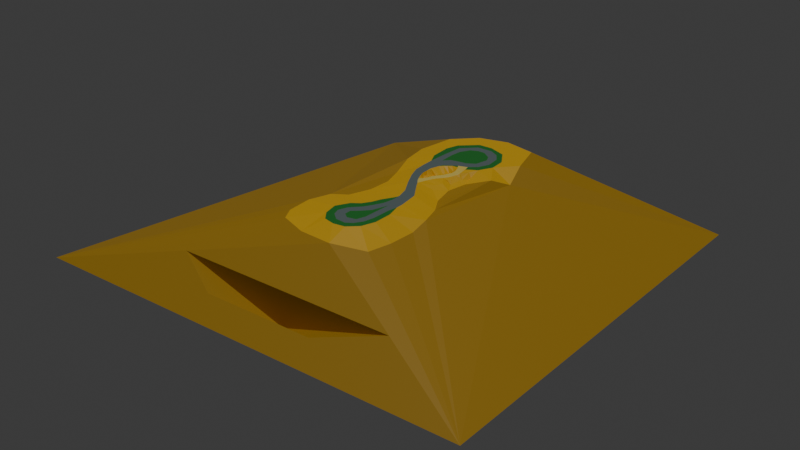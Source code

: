 # Source: track.blend  (saved by Blender 4.5.91; exported with 4.5.12 LTS)
import bpy
from mathutils import Matrix  # noqa: F401  (used for matrix-valued properties, if any)

bpy.ops.wm.read_factory_settings(use_empty=True)
scene = bpy.context.scene
scene.name = 'Scene'

# ---- collections
col_collection = bpy.data.collections.new('Collection'); scene.collection.children.link(col_collection)

# ---- images (referenced by path relative to the original .blend; pixels are not part of the script)
import os
ASSET_DIR = os.environ.get("B2B_ASSET_DIR", "")  # directory of the original .blend (textures are referenced by path, not embedded)
HERE = os.path.dirname(os.path.abspath(__file__))  # packed textures are extracted next to this script under _unpacked/

def load_image(name, relpath, width, height, colorspace="sRGB"):
    """Load a texture the original file referenced (path relative to the .blend, or extracted next to this script)."""
    p = next((c for c in (os.path.join(HERE, relpath), os.path.join(ASSET_DIR, relpath)) if relpath and os.path.exists(c)), "")
    if p:
        img = bpy.data.images.load(p, check_existing=True)
        img.name = name
    else:  # same state as the original file: an image datablock whose file is absent (Cycles renders it pink)
        img = bpy.data.images.new(name, width, height)
        img.source = "FILE"
        img.filepath = "//" + (relpath or name)
    img.colorspace_settings.name = colorspace
    return img
img_diffuse = load_image('diffuse', 'diffuse.png', 1024, 1024, 'sRGB')
img_normal = load_image('normal', 'normal.png', 1024, 1024, 'sRGB')

# ---- materials (node trees are filled in below, after node groups)
mat_surface_grass = bpy.data.materials.new('surface_grass')
mat_surface_grass.use_backface_culling_lightprobe_volume = False
mat_surface_road = bpy.data.materials.new('surface_road')
mat_surface_road.use_backface_culling_lightprobe_volume = False
mat_surface_sand = bpy.data.materials.new('surface_sand')
mat_surface_sand.use_backface_culling_lightprobe_volume = False
mat_surface_ob = bpy.data.materials.new('surface_ob')
mat_surface_ob.use_backface_culling_lightprobe_volume = False
mat_surface_sand_drive = bpy.data.materials.new('surface_sand_drive')
mat_surface_sand_drive.use_backface_culling_lightprobe_volume = False

# ---- material node trees
mat_surface_grass.use_nodes = True; mat_surface_grass.node_tree.nodes.clear()
_N = mat_surface_grass.node_tree.nodes; _L = mat_surface_grass.node_tree.links
n0 = _N.new('ShaderNodeBsdfPrincipled'); n0.name = 'Principled BSDF'; n0.location = (10, 300)
n0.inputs[0].default_value = (0.02218, 0.2501, 0.0356, 1.0)
n0.inputs[3].default_value = 1.45
n1 = _N.new('ShaderNodeOutputMaterial'); n1.name = 'Material Output'; n1.location = (300, 300)
n2 = _N.new('ShaderNodeTexImage'); n2.name = 'Image Texture'; n2.location = (405, 132)
n2.image = img_diffuse
n3 = _N.new('ShaderNodeTexImage'); n3.name = 'Image Texture.001'; n3.location = (686, 340)
n3.image = img_normal
_L.new(n0.outputs[0], n1.inputs[0])
n1.is_active_output = True
mat_surface_road.use_nodes = True; mat_surface_road.node_tree.nodes.clear()
_N = mat_surface_road.node_tree.nodes; _L = mat_surface_road.node_tree.links
n0 = _N.new('ShaderNodeBsdfPrincipled'); n0.name = 'Principled BSDF'; n0.location = (10, 300)
n0.inputs[0].default_value = (0.1621, 0.2159, 0.2158, 1.0)
n0.inputs[3].default_value = 1.45
n1 = _N.new('ShaderNodeOutputMaterial'); n1.name = 'Material Output'; n1.location = (300, 300)
n2 = _N.new('ShaderNodeTexImage'); n2.name = 'Image Texture'; n2.location = (385, 90)
n2.image = img_diffuse
n3 = _N.new('ShaderNodeTexImage'); n3.name = 'Image Texture.001'; n3.location = (725, 433)
n3.image = img_normal
_L.new(n0.outputs[0], n1.inputs[0])
n1.is_active_output = True
mat_surface_sand.use_nodes = True; mat_surface_sand.node_tree.nodes.clear()
_N = mat_surface_sand.node_tree.nodes; _L = mat_surface_sand.node_tree.links
n0 = _N.new('ShaderNodeBsdfPrincipled'); n0.name = 'Principled BSDF'; n0.location = (10, 300)
n0.inputs[0].default_value = (1.001, 0.576, 0.01577, 1.0)
n0.inputs[3].default_value = 1.45
n1 = _N.new('ShaderNodeOutputMaterial'); n1.name = 'Material Output'; n1.location = (300, 300)
n2 = _N.new('ShaderNodeTexImage'); n2.name = 'Image Texture'; n2.location = (439, 129)
n2.image = img_diffuse
n3 = _N.new('ShaderNodeTexImage'); n3.name = 'Image Texture.001'; n3.location = (787, 440)
n3.image = img_normal
_L.new(n0.outputs[0], n1.inputs[0])
n1.is_active_output = True
mat_surface_ob.use_nodes = True; mat_surface_ob.node_tree.nodes.clear()
_N = mat_surface_ob.node_tree.nodes; _L = mat_surface_ob.node_tree.links
n0 = _N.new('ShaderNodeBsdfPrincipled'); n0.name = 'Principled BSDF'; n0.location = (10, 300)
n0.inputs[0].default_value = (0.5647, 0.3185, 0.01096, 1.0)
n0.inputs[3].default_value = 1.45
n1 = _N.new('ShaderNodeOutputMaterial'); n1.name = 'Material Output'; n1.location = (300, 300)
n2 = _N.new('ShaderNodeTexImage'); n2.name = 'Image Texture'; n2.location = (436, 136)
n2.image = img_diffuse
n3 = _N.new('ShaderNodeTexImage'); n3.name = 'Image Texture.001'; n3.location = (721, 423)
n3.image = img_normal
_L.new(n0.outputs[0], n1.inputs[0])
n1.is_active_output = True
mat_surface_sand_drive.use_nodes = True; mat_surface_sand_drive.node_tree.nodes.clear()
_N = mat_surface_sand_drive.node_tree.nodes; _L = mat_surface_sand_drive.node_tree.links
n0 = _N.new('ShaderNodeBsdfPrincipled'); n0.name = 'Principled BSDF'; n0.location = (10, 300)
n0.inputs[0].default_value = (1.0, 0.7758, 0.1589, 1.0)
n0.inputs[3].default_value = 1.45
n1 = _N.new('ShaderNodeOutputMaterial'); n1.name = 'Material Output'; n1.location = (300, 300)
n2 = _N.new('ShaderNodeTexImage'); n2.name = 'Image Texture'; n2.location = (408, 105)
n2.image = img_diffuse
n3 = _N.new('ShaderNodeTexImage'); n3.name = 'Image Texture.001'; n3.location = (733, 416)
n3.image = img_normal
_L.new(n0.outputs[0], n1.inputs[0])
n1.is_active_output = True

# ---- world
world_world = bpy.data.worlds.new('World'); scene.world = world_world
world_world.use_nodes = True; world_world.node_tree.nodes.clear()
_N = world_world.node_tree.nodes; _L = world_world.node_tree.links
n0 = _N.new('ShaderNodeOutputWorld'); n0.name = 'World Output'; n0.location = (300, 300)
n1 = _N.new('ShaderNodeBackground'); n1.name = 'Background'; n1.location = (10, 300)
n1.inputs[0].default_value = (0.05088, 0.05088, 0.05088, 1.0)
_L.new(n1.outputs[0], n0.inputs[0])
n0.is_active_output = True
world_world.color = (0.05088, 0.05088, 0.05088)
world_world.use_sun_shadow = False
world_world.sun_shadow_jitter_overblur = 0.0

# ---- lights
light_sun = bpy.data.lights.new('Sun', 'SUN')
light_sun.energy = 1.0
light_area = bpy.data.lights.new('Area', 'AREA')
light_area.size = 77.49
light_area.size_y = 1.0

# ---- meshes
me_plane = bpy.data.meshes.new('Plane')
me_plane.from_pydata([(-50.0, -50.0, -12.71), (44.15, -45.07, -13.64), (-44.11, 44.91, -17.86), (43.46, 43.21, -13.92), (-13.13, -17.33, -0.9748), (-12.36, -12.14, -1.472), (-9.444, -10.13, -1.472), (-7.804, -5.578, -1.472), (-7.479, -0.8277, -1.377), (-8.845, 3.545, -1.377), (-10.5, 9.066, -0.662), (-11.61, 14.97, -0.7848), (-9.246, 21.45, 0.0), (-4.782, 26.01, 0.0), (1.321, 27.83, 0.0), (7.971, 26.64, 0.0), (10.07, 19.54, 0.0), (11.62, 13.87, -1.755), (9.272, 10.7, -0.3442), (5.219, 7.533, -1.283), (4.501, 3.244, -1.281), (5.268, -1.106, -1.629), (7.545, -4.84, -1.417), (8.943, -9.33, -1.346), (9.355, -13.62, -2.013), (9.082, -19.45, -2.013), (7.989, -24.37, -2.013), (1.573, -27.49, -1.181), (-5.672, -27.07, -1.385), (-11.49, -25.31, -1.185), (-12.93, -22.57, -1.095), (-5.221, 10.09, 0.0), (-6.423, 12.56, 0.0), (-6.676, 17.05, 0.0), (-5.854, 19.78, 0.0), (-2.5, 22.94, 0.0), (0.4113, 23.13, 0.0), (4.019, 21.93, 0.0), (6.17, 18.57, 0.0), (6.36, 15.22, 0.0), (4.841, 12.31, 0.0), (2.626, 11.04, -0.03561), (2.903, 8.97, -0.06507), (2.31, 7.309, -0.2773), (0.6645, 4.525, -0.233), (-0.3481, 2.247, -0.1834), (-0.7278, 0.09493, 0.0), (0.2215, -1.424, 0.0), (2.5, -4.841, 0.0), (2.879, -7.246, 0.0), (3.196, -9.334, 0.0), (3.196, -10.73, 0.0), (4.082, -13.89, 0.0), (4.082, -17.81, 0.0), (3.069, -20.73, 0.0), (0.9809, -22.69, 0.0), (-1.487, -23.13, 0.0), (-3.892, -22.62, 0.0), (-5.474, -20.6, 0.0), (-6.17, -17.62, 0.0), (-4.715, -14.9, 0.0), (-3.069, -13.64, 0.0), (-1.993, -11.93, 0.0), (-1.297, -10.03, 0.0), (0.03164, -7.752, 0.0), (0.4113, -6.803, 0.0), (-0.4113, -4.019, 0.0), (-2.31, -0.8543, 0.0), (-3.955, 2.31, 0.0), (-4.904, 4.841, 0.0), (-5.158, 7.436, 0.0), (-5.094, 14.59, 0.0), (-4.715, 18.89, 0.0), (-1.93, 21.67, 0.0), (1.361, 21.8, 0.0), (3.322, 20.79, 0.0), (4.651, 18.95, 0.0), (4.968, 15.92, 0.0), (3.955, 13.64, 0.0), (2.373, 12.25, 0.0), (0.4746, 11.55, 0.0), (-2.12, 9.841, 0.0), (-2.943, 7.119, 0.0), (-2.879, 4.525, 0.0), (-1.844, 1.807, 0.0), (0.4113, -8.828, 0.0), (0.03164, -10.92, 0.0), (-0.8543, -12.69, 0.0), (-1.867, -14.46, 0.0), (-3.829, -16.61, 0.0), (-4.525, -18.51, 0.0), (-3.955, -20.09, 0.0), (-2.247, -21.42, 0.0), (-0.09492, -21.55, 0.0), (1.234, -20.66, 0.0), (2.31, -18.95, 0.0), (2.753, -16.68, 0.0), (2.816, -14.46, 0.0), (2.816, -13.19, 0.0), (-3.576, 11.61, 0.0), (-3.702, 14.9, 0.0), (-3.449, 17.37, 0.0), (-2.31, 19.4, 0.0), (-0.791, 20.16, 0.0), (0.7278, 20.16, 0.0), (2.626, 18.89, 0.0), (3.322, 17.43, 0.0), (2.69, 14.71, 0.0), (1.044, 13.57, 0.0), (-0.5379, 13.32, 0.0), (-2.373, 12.88, 0.0), (1.449, -11.15, 0.0), (0.3426, -14.52, 0.0), (-0.8697, -15.89, 0.0), (-2.504, -17.37, 0.0), (-2.451, -18.79, 0.0), (-1.239, -19.69, 0.0), (0.6061, -19.21, 0.0), (1.239, -17.31, 0.0), (1.291, -14.99, 0.0), (1.449, 9.527, -0.05994), (1.449, 8.407, -0.1798), (0.7115, 6.773, -0.2145), (-0.7115, 4.875, -0.233), (-1.411, 2.455, -0.06818), (-2.384, 8.966, 0.0), (0.8503, 10.95, 0.0), (-0.3862, 10.77, 0.0), (-1.808, 9.677, 0.0), (-0.9751, 3.795, -0.21), (-2.128, 3.974, -0.7046), (-1.635, 4.69, -0.4293), (-2.911, 5.822, 0.0), (-1.683, 6.177, -0.9487), (-2.143, 4.806, -1.145), (-1.134, 4.858, -0.6719), (-2.044, 5.413, -0.9081), (-2.405, 3.101, 0.0), (-2.397, 4.174, -0.3989), (-1.559, 3.325, -0.4463), (-2.095, 3.4, -0.6224), (-2.664, 8.043, 0.0), (1.15, 10.47, -0.01306), (1.173, 7.794, -0.1907), (-9.934e-09, 5.824, -0.2453), (0.2321, 10.86, 0.0), (-1.097, 10.22, 0.0), (-2.096, 9.321, 0.0), (-1.15, 5.507, -0.6887), (-0.9894, 7.158, -0.7515), (-0.3733, 8.357, -0.8351), (-0.004387, 9.174, -1.015), (-0.6616, 8.001, -0.8351), (0.7064, 9.719, -0.5495), (0.7071, 10.42, -0.1172), (-2.385, 6.558, 0.0), (-1.066, 6.403, -0.8587), (4.86, 5.389, -1.282), (3.734, 11.68, 0.0), (2.784, 10.06, -0.0124), (2.547, 7.974, -0.2383), (1.281, 5.569, -0.3386), (0.1582, 3.386, -0.1584), (-0.5379, 1.171, -0.1043), (-0.2531, -0.6645, 0.0), (2.361, 0.9101, -0.8801), (5.03, 9.921, -1.102), (3.892, 10.69, -0.1503), (3.406, 5.277, -1.101), (2.583, 3.884, -0.6075), (2.077, 2.745, -0.6075), (4.081, 8.307, -0.8799), (3.764, 7.421, -0.8799), (-0.06328, 0.4113, -0.1295), (-2.927, -47.53, -13.17), (-24.21, -38.74, -6.945), (22.86, -36.28, -7.408), (-0.6769, -37.51, -14.89), (-13.57, -43.14, -10.06), (9.966, -41.9, -10.29), (0.1691, 7.565, -0.5611), (0.9114, 7.215, -0.212), (1.424, 11.9, 0.0), (-1.329, 0.886, 0.0), (2.5, 11.64, -0.02268), (0.6625, 11.25, 0.0), (2.196, 9.535, -0.06203), (2.038, 10.52, 0.0), (1.738, 11.0, -0.05005), (1.612, 11.6, -0.02009), (1.88, 7.858, -0.1587), (2.196, 8.744, -0.1739), (0.7066, 5.651, -0.1106), (1.444, 6.998, -0.2516), (-0.02353, 4.7, -0.1821), (-0.2871, 3.62, -0.1031), (-1.114, 1.932, -0.0279), (-0.8054, 2.509, -0.1174), (2.745, 8.527, -0.2279), (1.899, 6.613, -0.345), (0.3997, 8.075, -0.5483), (0.6017, 7.526, -0.3266), (-0.191, 3.218, -0.08973), (-0.8695, 1.31, -0.03603), (1.388, 7.52, -0.2083), (-0.5652, 3.977, -0.1335), (0.1661, 5.499, -0.1238), (1.293, 6.131, -0.2289), (1.823, 9.168, -0.0443), (2.332, 8.248, -0.2018), (1.519, 10.61, 0.03021), (2.451, 10.04, 0.05104), (-1.275, 2.208, 0.0), (2.858, 6.293, -0.5799), (3.512, 8.694, -0.5107), (3.354, 8.251, -0.4995), (3.109, 8.555, -0.2684), (2.446, 5.597, -0.5385), (2.275, 6.279, -0.4218)], [], [(1, 25, 26), (26, 54, 55), (13, 14, 2), (35, 36, 14), (37, 74, 75), (85, 86, 111), (92, 91, 57), (103, 104, 74), (108, 105, 101), (115, 114, 90), (119, 112, 113), (121, 120, 153), (212, 84, 196), (127, 80, 81), (1, 3, 17), (18, 19, 157, 20), (1, 17, 23), (17, 18, 22), (30, 4, 0), (29, 30, 0), (17, 22, 23), (18, 20, 21), (22, 18, 21), (29, 0, 28), (0, 174, 178, 175), (28, 0, 175, 27), (1, 23, 24), (26, 27, 176, 1), (1, 24, 25), (5, 4, 59), (4, 30, 59), (5, 59, 60), (30, 29, 58), (29, 28, 58), (58, 28, 57), (28, 27, 56), (27, 26, 55), (56, 27, 55), (26, 25, 54), (25, 24, 53), (24, 23, 52), (23, 22, 50), (50, 22, 49), (22, 21, 48), (6, 5, 60), (7, 6, 63), (63, 6, 62), (25, 53, 54), (22, 48, 49), (21, 20, 165, 47), (48, 21, 47), (11, 10, 32), (10, 9, 70), (32, 10, 31), (33, 12, 11), (70, 31, 10), (32, 33, 11), (69, 70, 9), (69, 9, 68), (9, 8, 68), (68, 8, 67), (8, 7, 67), (65, 66, 64), (66, 67, 7), (64, 66, 7), (19, 18, 40, 166), (18, 17, 39), (40, 18, 39), (40, 158, 167), (218, 199, 161, 217), (44, 162, 169), (40, 167, 166), (216, 198, 160, 215), (20, 157, 168), (45, 163, 173), (20, 170, 165), (61, 62, 6), (63, 64, 7), (60, 61, 6), (23, 50, 51), (52, 23, 51), (58, 59, 30), (24, 52, 53), (56, 57, 28), (5, 6, 7), (7, 8, 5), (8, 9, 5), (9, 10, 5), (0, 4, 5), (5, 10, 2), (10, 11, 2), (2, 0, 5), (16, 17, 3), (15, 16, 3), (2, 11, 12), (15, 3, 14), (3, 2, 14), (2, 12, 13), (13, 12, 34), (12, 33, 34), (15, 14, 37), (14, 13, 35), (37, 14, 36), (17, 16, 39), (16, 15, 37), (38, 39, 16), (37, 38, 16), (13, 34, 35), (39, 38, 77), (38, 37, 76), (37, 36, 74), (36, 35, 73), (74, 36, 73), (35, 34, 73), (34, 33, 72), (73, 34, 72), (33, 32, 71), (32, 31, 71), (41, 158, 40, 79, 184), (40, 39, 78), (78, 79, 40), (33, 71, 72), (77, 78, 39), (76, 77, 38), (75, 76, 37), (47, 164, 46, 67), (46, 183, 84, 67), (48, 47, 66), (66, 47, 67), (50, 49, 85), (49, 48, 65), (111, 51, 50), (113, 112, 88), (112, 111, 87), (88, 112, 87), (89, 114, 88), (114, 113, 88), (111, 50, 85), (49, 65, 85), (82, 141, 125, 70), (125, 81, 31), (80, 182, 79, 108), (79, 78, 107), (79, 107, 108), (78, 77, 107), (77, 76, 106), (77, 106, 107), (81, 80, 110), (108, 109, 80), (109, 110, 80), (99, 100, 71), (81, 110, 99), (125, 31, 70), (81, 99, 31), (99, 71, 31), (70, 69, 82), (69, 68, 83), (68, 67, 84), (68, 84, 137, 83), (83, 132, 82, 69), (66, 65, 48), (86, 87, 111), (52, 51, 98), (52, 98, 97), (54, 53, 95), (53, 52, 96), (96, 52, 97), (56, 55, 93), (55, 54, 94), (58, 57, 91), (57, 56, 92), (60, 59, 89), (59, 58, 90), (89, 59, 90), (61, 60, 88), (53, 96, 95), (62, 61, 87), (60, 89, 88), (64, 63, 85), (63, 62, 86), (85, 63, 86), (85, 65, 64), (87, 86, 62), (88, 87, 61), (54, 95, 94), (55, 94, 93), (91, 90, 58), (56, 93, 92), (72, 71, 101), (71, 100, 101), (74, 73, 103), (73, 72, 102), (103, 73, 102), (76, 75, 105), (75, 74, 104), (105, 106, 76), (104, 105, 75), (72, 101, 102), (106, 105, 108), (105, 104, 103), (106, 108, 107), (103, 102, 105), (102, 101, 105), (101, 100, 109), (100, 99, 110), (109, 108, 101), (100, 110, 109), (98, 51, 111), (111, 119, 98), (119, 118, 96), (98, 119, 97), (96, 97, 119), (94, 95, 117), (95, 96, 118), (117, 95, 118), (92, 93, 116), (93, 94, 117), (116, 93, 117), (90, 91, 115), (91, 92, 115), (115, 92, 116), (114, 89, 90), (114, 115, 116), (116, 117, 114), (117, 118, 113), (119, 111, 112), (117, 113, 114), (118, 119, 113), (156, 149, 82, 155), (201, 181, 143, 200), (125, 152, 147), (83, 138, 130, 131, 134), (125, 141, 152), (136, 134, 131, 135), (127, 146, 153), (120, 142, 154), (211, 159, 41, 187), (41, 184, 188), (210, 188, 126, 142), (79, 182, 189), (209, 198, 42, 191), (208, 186, 120), (207, 199, 43, 193), (206, 144, 123, 194), (205, 129, 124, 195), (204, 143, 181), (122, 181, 201, 180), (202, 162, 44, 195), (81, 125, 147, 128), (127, 145, 126, 185, 80), (81, 128, 146, 127), (131, 129, 123, 135), (131, 130, 129), (130, 139, 124, 129), (133, 136, 135, 123, 148), (82, 132, 136, 133, 155), (132, 83, 134, 136), (138, 140, 139, 130), (83, 137, 140, 138), (137, 84, 124, 140), (154, 145, 127), (154, 142, 145), (142, 126, 145), (153, 151, 121), (153, 146, 151), (146, 128, 151), (152, 149, 122), (152, 141, 149), (141, 82, 149), (147, 150, 128), (147, 152, 150), (152, 122, 180, 150), (150, 151, 128), (150, 200, 143, 151), (143, 121, 151), (148, 156, 155, 133), (123, 144, 156, 148), (144, 122, 149, 156), (153, 154, 127), (153, 120, 154), (165, 173, 47), (165, 170, 173), (170, 45, 173), (173, 164, 47), (173, 163, 164), (163, 46, 164), (168, 172, 43, 213), (168, 157, 172), (157, 19, 172), (171, 172, 19), (171, 215, 160, 172), (160, 43, 172), (166, 171, 19), (166, 167, 171), (167, 42, 214, 171), (169, 170, 20), (169, 162, 170), (162, 45, 170), (168, 169, 20), (168, 217, 161, 169), (161, 44, 169), (167, 159, 42), (167, 158, 159), (158, 41, 159), (175, 177, 176, 27), (175, 178, 177), (174, 1, 176, 179), (177, 179, 176), (177, 178, 179), (178, 174, 179), (197, 202, 195, 124), (45, 162, 202, 197), (180, 201, 200, 150), (196, 203, 163, 45), (84, 183, 203, 196), (183, 46, 163, 203), (193, 204, 181, 122), (43, 190, 204, 193), (190, 121, 143, 204), (194, 205, 195, 44), (123, 129, 205, 194), (140, 124, 139), (192, 206, 194, 44), (122, 144, 206, 192), (192, 207, 193, 122), (44, 161, 207, 192), (161, 199, 207), (121, 191, 208, 120), (191, 42, 186, 208), (190, 209, 191, 121), (43, 160, 209, 190), (160, 198, 209), (189, 185, 126), (189, 182, 185), (182, 80, 185), (120, 187, 210, 142), (187, 41, 188, 210), (188, 189, 126), (188, 184, 189), (184, 79, 189), (186, 211, 187, 120), (42, 159, 211, 186), (197, 212, 196, 45), (124, 212, 197), (124, 84, 212), (214, 216, 215, 171), (42, 216, 214), (42, 198, 216), (213, 218, 217, 168), (43, 199, 218, 213)])
me_plane.polygons.foreach_set('material_index', [3, 2, 3, 2, 0, 1, 0, 1, 0, 1, 0, 2, 4, 0, 3, 3, 3, 3, 3, 3, 3, 3, 3, 3, 3, 3, 3, 3, 3, 2, 2, 2, 2, 2, 2, 2, 2, 2, 2, 2, 2, 2, 2, 2, 2, 2, 2, 2, 2, 2, 2, 2, 2, 2, 2, 2, 2, 2, 2, 2, 2, 2, 2, 2, 2, 2, 2, 2, 2, 2, 2, 2, 2, 2, 2, 2, 2, 2, 2, 2, 2, 2, 2, 2, 3, 3, 3, 3, 3, 3, 3, 3, 3, 3, 3, 3, 3, 3, 2, 2, 2, 2, 2, 2, 2, 2, 2, 2, 0, 0, 0, 0, 0, 0, 0, 0, 0, 0, 0, 0, 0, 0, 0, 0, 0, 1, 1, 1, 1, 1, 1, 1, 1, 1, 1, 1, 1, 1, 1, 1, 1, 1, 1, 1, 1, 1, 1, 1, 1, 1, 1, 1, 1, 1, 1, 1, 1, 1, 1, 1, 1, 1, 0, 0, 0, 0, 0, 0, 0, 0, 0, 0, 0, 0, 0, 0, 0, 0, 0, 0, 0, 0, 0, 0, 0, 0, 0, 0, 1, 1, 1, 1, 1, 1, 1, 1, 1, 1, 0, 0, 0, 0, 0, 0, 0, 0, 0, 1, 1, 1, 1, 1, 1, 1, 1, 1, 1, 1, 1, 1, 1, 1, 0, 0, 0, 0, 0, 0, 2, 2, 2, 2, 2, 2, 2, 2, 4, 4, 4, 4, 4, 4, 4, 4, 4, 4, 2, 4, 0, 0, 0, 2, 2, 2, 2, 2, 2, 2, 2, 2, 2, 2, 2, 2, 2, 2, 2, 2, 2, 2, 2, 2, 2, 2, 2, 2, 2, 2, 2, 2, 2, 2, 2, 2, 2, 2, 2, 2, 2, 2, 2, 2, 2, 2, 2, 2, 2, 2, 2, 2, 2, 2, 2, 2, 3, 3, 3, 3, 3, 3, 4, 4, 2, 4, 4, 4, 4, 4, 4, 4, 4, 2, 4, 4, 4, 4, 4, 4, 4, 4, 4, 4, 4, 4, 4, 4, 4, 4, 4, 4, 4, 4, 4, 4, 4, 2, 2, 2, 2, 2])
_uv = me_plane.uv_layers.new(name='UVMap')
_uv.uv.foreach_set('vector', [1.0, 0.05198, 0.6276, 0.3219, 0.6159, 0.2701, 0.6159, 0.2701, 0.5637, 0.3084, 0.5415, 0.2878, 0.4803, 0.8008, 0.5451, 0.82, 0.06251, 1.0, 0.5045, 0.7685, 0.5355, 0.7705, 0.5451, 0.82, 0.5738, 0.7578, 0.5455, 0.7565, 0.5664, 0.7458, 0.5355, 0.4338, 0.5314, 0.4118, 0.5465, 0.4094, 0.5072, 0.3011, 0.4891, 0.3151, 0.4898, 0.2884, 0.5227, 0.7392, 0.5388, 0.7392, 0.5455, 0.7565, 0.5422, 0.6698, 0.559, 0.7258, 0.4945, 0.7098, 0.5051, 0.3288, 0.5045, 0.3438, 0.483, 0.3318, 0.5448, 0.3688, 0.5347, 0.3738, 0.5219, 0.3594, 0.5465, 0.6154, 0.5465, 0.6237, 0.5386, 0.6292, 0.5175, 0.5501, 0.5106, 0.5445, 0.519, 0.5475, 0.527, 0.6403, 0.5361, 0.6485, 0.5086, 0.6305, 1.0, 0.05198, 0.9927, 0.982, 0.6545, 0.6729, 0.6296, 0.6396, 0.5865, 0.6062, 0.5827, 0.5836, 0.5789, 0.561, 1.0, 0.05198, 0.6545, 0.6729, 0.6261, 0.4285, 0.6545, 0.6729, 0.6296, 0.6396, 0.6112, 0.4758, 0.3938, 0.289, 0.3916, 0.3442, 0.0, 0.0, 0.4091, 0.2601, 0.3938, 0.289, 0.0, 0.0, 0.6545, 0.6729, 0.6112, 0.4758, 0.6261, 0.4285, 0.6296, 0.6396, 0.5789, 0.561, 0.587, 0.5152, 0.6112, 0.4758, 0.6296, 0.6396, 0.587, 0.5152, 0.4091, 0.2601, 0.0, 0.0, 0.4708, 0.2416, 0.0, 0.0, 0.5, 0.02599, 0.387, 0.0723, 0.2739, 0.1186, 0.4708, 0.2416, 0.0, 0.0, 0.2739, 0.1186, 0.5478, 0.2372, 1.0, 0.05198, 0.6261, 0.4285, 0.6305, 0.3833, 0.6159, 0.2701, 0.5478, 0.2372, 0.7739, 0.1446, 1.0, 0.05198, 1.0, 0.05198, 0.6305, 0.3833, 0.6276, 0.3219, 0.3998, 0.3989, 0.3916, 0.3442, 0.4656, 0.3411, 0.3916, 0.3442, 0.3938, 0.289, 0.4656, 0.3411, 0.3998, 0.3989, 0.4656, 0.3411, 0.481, 0.3698, 0.3938, 0.289, 0.4091, 0.2601, 0.4729, 0.3098, 0.4091, 0.2601, 0.4708, 0.2416, 0.4729, 0.3098, 0.4729, 0.3098, 0.4708, 0.2416, 0.4898, 0.2884, 0.4708, 0.2416, 0.5478, 0.2372, 0.5153, 0.2831, 0.5478, 0.2372, 0.6159, 0.2701, 0.5415, 0.2878, 0.5153, 0.2831, 0.5478, 0.2372, 0.5415, 0.2878, 0.6159, 0.2701, 0.6276, 0.3219, 0.5637, 0.3084, 0.6276, 0.3219, 0.6305, 0.3833, 0.5744, 0.3391, 0.6305, 0.3833, 0.6261, 0.4285, 0.5744, 0.3805, 0.6261, 0.4285, 0.6112, 0.4758, 0.565, 0.4285, 0.565, 0.4285, 0.6112, 0.4758, 0.5617, 0.4505, 0.6112, 0.4758, 0.587, 0.5152, 0.5576, 0.4758, 0.4308, 0.42, 0.3998, 0.3989, 0.481, 0.3698, 0.4482, 0.468, 0.4308, 0.42, 0.5173, 0.4211, 0.5173, 0.4211, 0.4308, 0.42, 0.5099, 0.4011, 0.6276, 0.3219, 0.5744, 0.3391, 0.5637, 0.3084, 0.6112, 0.4758, 0.5576, 0.4758, 0.5617, 0.4505, 0.587, 0.5152, 0.5789, 0.561, 0.5562, 0.5364, 0.5334, 0.5118, 0.5576, 0.4758, 0.587, 0.5152, 0.5334, 0.5118, 0.4078, 0.6845, 0.4196, 0.6223, 0.4629, 0.6592, 0.4196, 0.6223, 0.4371, 0.5642, 0.4763, 0.6051, 0.4629, 0.6592, 0.4196, 0.6223, 0.4756, 0.6332, 0.4602, 0.7065, 0.4329, 0.7528, 0.4078, 0.6845, 0.4763, 0.6051, 0.4756, 0.6332, 0.4196, 0.6223, 0.4629, 0.6592, 0.4602, 0.7065, 0.4078, 0.6845, 0.479, 0.5778, 0.4763, 0.6051, 0.4371, 0.5642, 0.479, 0.5778, 0.4371, 0.5642, 0.4891, 0.5511, 0.4371, 0.5642, 0.4517, 0.5181, 0.4891, 0.5511, 0.4891, 0.5511, 0.4517, 0.5181, 0.5066, 0.5178, 0.4517, 0.5181, 0.4482, 0.468, 0.5066, 0.5178, 0.5355, 0.4551, 0.5267, 0.4845, 0.5314, 0.4451, 0.5267, 0.4845, 0.5066, 0.5178, 0.4482, 0.468, 0.5314, 0.4451, 0.5267, 0.4845, 0.4482, 0.468, 0.5865, 0.6062, 0.6296, 0.6396, 0.5825, 0.6565, 0.5845, 0.6313, 0.6296, 0.6396, 0.6545, 0.6729, 0.5986, 0.6872, 0.5825, 0.6565, 0.6296, 0.6396, 0.5986, 0.6872, 0.5825, 0.6565, 0.5708, 0.6498, 0.5724, 0.6395, 0.5553, 0.593, 0.5491, 0.5928, 0.5469, 0.5891, 0.5571, 0.5858, 0.5382, 0.5745, 0.5328, 0.5625, 0.5585, 0.5677, 0.5825, 0.6565, 0.5724, 0.6395, 0.5845, 0.6313, 0.5641, 0.6169, 0.5598, 0.6155, 0.559, 0.6132, 0.5667, 0.6137, 0.5789, 0.561, 0.5827, 0.5836, 0.5673, 0.5824, 0.5274, 0.5505, 0.5254, 0.5391, 0.5304, 0.5311, 0.5789, 0.561, 0.5531, 0.5557, 0.5562, 0.5364, 0.4985, 0.3831, 0.5099, 0.4011, 0.4308, 0.42, 0.5173, 0.4211, 0.5314, 0.4451, 0.4482, 0.468, 0.481, 0.3698, 0.4985, 0.3831, 0.4308, 0.42, 0.6261, 0.4285, 0.565, 0.4285, 0.565, 0.4138, 0.5744, 0.3805, 0.6261, 0.4285, 0.565, 0.4138, 0.4729, 0.3098, 0.4656, 0.3411, 0.3938, 0.289, 0.6305, 0.3833, 0.5744, 0.3805, 0.5744, 0.3391, 0.5153, 0.2831, 0.4898, 0.2884, 0.4708, 0.2416, 0.3998, 0.3989, 0.4308, 0.42, 0.4482, 0.468, 0.4482, 0.468, 0.4517, 0.5181, 0.3998, 0.3989, 0.4517, 0.5181, 0.4371, 0.5642, 0.3998, 0.3989, 0.4371, 0.5642, 0.4196, 0.6223, 0.3998, 0.3989, 0.0, 0.0, 0.3916, 0.3442, 0.3998, 0.3989, 0.3998, 0.3989, 0.4196, 0.6223, 0.06251, 1.0, 0.4196, 0.6223, 0.4078, 0.6845, 0.06251, 1.0, 0.06251, 1.0, 0.0, 0.0, 0.3998, 0.3989, 0.638, 0.7327, 0.6545, 0.6729, 0.9927, 0.982, 0.6158, 0.8075, 0.638, 0.7327, 0.9927, 0.982, 0.06251, 1.0, 0.4078, 0.6845, 0.4329, 0.7528, 0.6158, 0.8075, 0.9927, 0.982, 0.5451, 0.82, 0.9927, 0.982, 0.06251, 1.0, 0.5451, 0.82, 0.06251, 1.0, 0.4329, 0.7528, 0.4803, 0.8008, 0.4803, 0.8008, 0.4329, 0.7528, 0.4689, 0.7352, 0.4329, 0.7528, 0.4602, 0.7065, 0.4689, 0.7352, 0.6158, 0.8075, 0.5451, 0.82, 0.5738, 0.7578, 0.5451, 0.82, 0.4803, 0.8008, 0.5045, 0.7685, 0.5738, 0.7578, 0.5451, 0.82, 0.5355, 0.7705, 0.6545, 0.6729, 0.638, 0.7327, 0.5986, 0.6872, 0.638, 0.7327, 0.6158, 0.8075, 0.5738, 0.7578, 0.5966, 0.7225, 0.5986, 0.6872, 0.638, 0.7327, 0.5738, 0.7578, 0.5966, 0.7225, 0.638, 0.7327, 0.4803, 0.8008, 0.4689, 0.7352, 0.5045, 0.7685, 0.5986, 0.6872, 0.5966, 0.7225, 0.5839, 0.6945, 0.5966, 0.7225, 0.5738, 0.7578, 0.5805, 0.7265, 0.5738, 0.7578, 0.5355, 0.7705, 0.5455, 0.7565, 0.5355, 0.7705, 0.5045, 0.7685, 0.5106, 0.7552, 0.5455, 0.7565, 0.5355, 0.7705, 0.5106, 0.7552, 0.5045, 0.7685, 0.4689, 0.7352, 0.5106, 0.7552, 0.4689, 0.7352, 0.4602, 0.7065, 0.481, 0.7258, 0.5106, 0.7552, 0.4689, 0.7352, 0.481, 0.7258, 0.4602, 0.7065, 0.4629, 0.6592, 0.477, 0.6805, 0.4629, 0.6592, 0.4756, 0.6332, 0.477, 0.6805, 0.559, 0.6432, 0.5708, 0.6498, 0.5825, 0.6565, 0.5563, 0.6558, 0.5576, 0.6495, 0.5825, 0.6565, 0.5986, 0.6872, 0.5731, 0.6705, 0.5731, 0.6705, 0.5563, 0.6558, 0.5825, 0.6565, 0.4602, 0.7065, 0.477, 0.6805, 0.481, 0.7258, 0.5839, 0.6945, 0.5731, 0.6705, 0.5986, 0.6872, 0.5805, 0.7265, 0.5839, 0.6945, 0.5966, 0.7225, 0.5664, 0.7458, 0.5805, 0.7265, 0.5738, 0.7578, 0.5334, 0.5118, 0.5284, 0.5198, 0.5234, 0.5278, 0.5066, 0.5178, 0.5234, 0.5278, 0.517, 0.5361, 0.5106, 0.5445, 0.5066, 0.5178, 0.5576, 0.4758, 0.5334, 0.5118, 0.5267, 0.4845, 0.5267, 0.4845, 0.5334, 0.5118, 0.5066, 0.5178, 0.565, 0.4285, 0.5617, 0.4505, 0.5355, 0.4338, 0.5617, 0.4505, 0.5576, 0.4758, 0.5355, 0.4551, 0.5465, 0.4094, 0.565, 0.4138, 0.565, 0.4285, 0.5219, 0.3594, 0.5347, 0.3738, 0.5113, 0.3744, 0.5347, 0.3738, 0.5465, 0.4094, 0.522, 0.3931, 0.5113, 0.3744, 0.5347, 0.3738, 0.522, 0.3931, 0.4904, 0.3518, 0.5045, 0.3438, 0.5113, 0.3744, 0.5045, 0.3438, 0.5219, 0.3594, 0.5113, 0.3744, 0.5465, 0.4094, 0.565, 0.4285, 0.5355, 0.4338, 0.5617, 0.4505, 0.5355, 0.4551, 0.5355, 0.4338, 0.4998, 0.6018, 0.5028, 0.6115, 0.5058, 0.6213, 0.4763, 0.6051, 0.5058, 0.6213, 0.5086, 0.6305, 0.4756, 0.6332, 0.5361, 0.6485, 0.5462, 0.6522, 0.5563, 0.6558, 0.5422, 0.6698, 0.5563, 0.6558, 0.5731, 0.6705, 0.5597, 0.6818, 0.5563, 0.6558, 0.5597, 0.6818, 0.5422, 0.6698, 0.5731, 0.6705, 0.5839, 0.6945, 0.5597, 0.6818, 0.5839, 0.6945, 0.5805, 0.7265, 0.5664, 0.7105, 0.5839, 0.6945, 0.5664, 0.7105, 0.5597, 0.6818, 0.5086, 0.6305, 0.5361, 0.6485, 0.5059, 0.6625, 0.5422, 0.6698, 0.5254, 0.6672, 0.5361, 0.6485, 0.5254, 0.6672, 0.5059, 0.6625, 0.5361, 0.6485, 0.4931, 0.6492, 0.4918, 0.6838, 0.477, 0.6805, 0.5086, 0.6305, 0.5059, 0.6625, 0.4931, 0.6492, 0.5058, 0.6213, 0.4756, 0.6332, 0.4763, 0.6051, 0.5086, 0.6305, 0.4931, 0.6492, 0.4756, 0.6332, 0.4931, 0.6492, 0.477, 0.6805, 0.4756, 0.6332, 0.4763, 0.6051, 0.479, 0.5778, 0.4998, 0.6018, 0.479, 0.5778, 0.4891, 0.5511, 0.5005, 0.5745, 0.4891, 0.5511, 0.5066, 0.5178, 0.5106, 0.5445, 0.4891, 0.5511, 0.5106, 0.5445, 0.5055, 0.5595, 0.5005, 0.5745, 0.5005, 0.5745, 0.5002, 0.5881, 0.4998, 0.6018, 0.479, 0.5778, 0.5267, 0.4845, 0.5355, 0.4551, 0.5576, 0.4758, 0.5314, 0.4118, 0.522, 0.3931, 0.5465, 0.4094, 0.5744, 0.3805, 0.565, 0.4138, 0.561, 0.3878, 0.5744, 0.3805, 0.561, 0.3878, 0.561, 0.3744, 0.5637, 0.3084, 0.5744, 0.3391, 0.5556, 0.3271, 0.5744, 0.3391, 0.5744, 0.3805, 0.5603, 0.3511, 0.5603, 0.3511, 0.5744, 0.3805, 0.561, 0.3744, 0.5153, 0.2831, 0.5415, 0.2878, 0.5301, 0.2998, 0.5415, 0.2878, 0.5637, 0.3084, 0.5442, 0.3091, 0.4729, 0.3098, 0.4898, 0.2884, 0.4891, 0.3151, 0.4898, 0.2884, 0.5153, 0.2831, 0.5072, 0.3011, 0.481, 0.3698, 0.4656, 0.3411, 0.4904, 0.3518, 0.4656, 0.3411, 0.4729, 0.3098, 0.483, 0.3318, 0.4904, 0.3518, 0.4656, 0.3411, 0.483, 0.3318, 0.4985, 0.3831, 0.481, 0.3698, 0.5113, 0.3744, 0.5744, 0.3391, 0.5603, 0.3511, 0.5556, 0.3271, 0.5099, 0.4011, 0.4985, 0.3831, 0.522, 0.3931, 0.481, 0.3698, 0.4904, 0.3518, 0.5113, 0.3744, 0.5314, 0.4451, 0.5173, 0.4211, 0.5355, 0.4338, 0.5173, 0.4211, 0.5099, 0.4011, 0.5314, 0.4118, 0.5355, 0.4338, 0.5173, 0.4211, 0.5314, 0.4118, 0.5355, 0.4338, 0.5355, 0.4551, 0.5314, 0.4451, 0.522, 0.3931, 0.5314, 0.4118, 0.5099, 0.4011, 0.5113, 0.3744, 0.522, 0.3931, 0.4985, 0.3831, 0.5637, 0.3084, 0.5556, 0.3271, 0.5442, 0.3091, 0.5415, 0.2878, 0.5442, 0.3091, 0.5301, 0.2998, 0.4891, 0.3151, 0.483, 0.3318, 0.4729, 0.3098, 0.5153, 0.2831, 0.5301, 0.2998, 0.5072, 0.3011, 0.481, 0.7258, 0.477, 0.6805, 0.4945, 0.7098, 0.477, 0.6805, 0.4918, 0.6838, 0.4945, 0.7098, 0.5455, 0.7565, 0.5106, 0.7552, 0.5227, 0.7392, 0.5106, 0.7552, 0.481, 0.7258, 0.5066, 0.7312, 0.5227, 0.7392, 0.5106, 0.7552, 0.5066, 0.7312, 0.5805, 0.7265, 0.5664, 0.7458, 0.559, 0.7258, 0.5664, 0.7458, 0.5455, 0.7565, 0.5388, 0.7392, 0.559, 0.7258, 0.5664, 0.7105, 0.5805, 0.7265, 0.5388, 0.7392, 0.559, 0.7258, 0.5664, 0.7458, 0.481, 0.7258, 0.4945, 0.7098, 0.5066, 0.7312, 0.5664, 0.7105, 0.559, 0.7258, 0.5422, 0.6698, 0.559, 0.7258, 0.5388, 0.7392, 0.5227, 0.7392, 0.5664, 0.7105, 0.5422, 0.6698, 0.5597, 0.6818, 0.5227, 0.7392, 0.5066, 0.7312, 0.559, 0.7258, 0.5066, 0.7312, 0.4945, 0.7098, 0.559, 0.7258, 0.4945, 0.7098, 0.4918, 0.6838, 0.5254, 0.6672, 0.4918, 0.6838, 0.4931, 0.6492, 0.5059, 0.6625, 0.5254, 0.6672, 0.5422, 0.6698, 0.4945, 0.7098, 0.4918, 0.6838, 0.5059, 0.6625, 0.5254, 0.6672, 0.561, 0.3878, 0.565, 0.4138, 0.5465, 0.4094, 0.5465, 0.4094, 0.5448, 0.3688, 0.561, 0.3878, 0.5448, 0.3688, 0.5442, 0.3444, 0.5603, 0.3511, 0.561, 0.3878, 0.5448, 0.3688, 0.561, 0.3744, 0.5603, 0.3511, 0.561, 0.3744, 0.5448, 0.3688, 0.5442, 0.3091, 0.5556, 0.3271, 0.5375, 0.3244, 0.5556, 0.3271, 0.5603, 0.3511, 0.5442, 0.3444, 0.5375, 0.3244, 0.5556, 0.3271, 0.5442, 0.3444, 0.5072, 0.3011, 0.5301, 0.2998, 0.5179, 0.3194, 0.5301, 0.2998, 0.5442, 0.3091, 0.5375, 0.3244, 0.5179, 0.3194, 0.5301, 0.2998, 0.5375, 0.3244, 0.483, 0.3318, 0.4891, 0.3151, 0.5051, 0.3288, 0.4891, 0.3151, 0.5072, 0.3011, 0.5051, 0.3288, 0.5051, 0.3288, 0.5072, 0.3011, 0.5179, 0.3194, 0.5045, 0.3438, 0.4904, 0.3518, 0.483, 0.3318, 0.5045, 0.3438, 0.5051, 0.3288, 0.5179, 0.3194, 0.5179, 0.3194, 0.5375, 0.3244, 0.5045, 0.3438, 0.5375, 0.3244, 0.5442, 0.3444, 0.5219, 0.3594, 0.5448, 0.3688, 0.5465, 0.4094, 0.5347, 0.3738, 0.5375, 0.3244, 0.5219, 0.3594, 0.5045, 0.3438, 0.5442, 0.3444, 0.5448, 0.3688, 0.5219, 0.3594, 0.5198, 0.5943, 0.5206, 0.6022, 0.4998, 0.6018, 0.5058, 0.5959, 0.5372, 0.6056, 0.5416, 0.6046, 0.5426, 0.6068, 0.5348, 0.6108, 0.5058, 0.6213, 0.5241, 0.6111, 0.5088, 0.625, 0.5005, 0.5745, 0.5056, 0.5708, 0.5085, 0.5687, 0.5137, 0.5762, 0.5083, 0.5774, 0.5058, 0.6213, 0.5028, 0.6115, 0.5241, 0.6111, 0.5094, 0.5838, 0.5083, 0.5774, 0.5137, 0.5762, 0.519, 0.578, 0.527, 0.6403, 0.5194, 0.6345, 0.5386, 0.6292, 0.5465, 0.632, 0.5433, 0.6371, 0.5386, 0.6366, 0.5571, 0.6326, 0.5598, 0.638, 0.559, 0.6432, 0.5527, 0.6376, 0.559, 0.6432, 0.5576, 0.6495, 0.5496, 0.6427, 0.5472, 0.6386, 0.5496, 0.6427, 0.5401, 0.6421, 0.5417, 0.6396, 0.5563, 0.6558, 0.5462, 0.6522, 0.5482, 0.649, 0.5559, 0.6137, 0.5607, 0.6178, 0.5623, 0.6225, 0.5544, 0.6189, 0.5505, 0.6234, 0.5544, 0.6273, 0.5465, 0.6279, 0.5448, 0.5914, 0.5534, 0.6001, 0.5556, 0.6038, 0.5471, 0.601, 0.5329, 0.5847, 0.5273, 0.5832, 0.5235, 0.5782, 0.5308, 0.5763, 0.5251, 0.5687, 0.5193, 0.5611, 0.5179, 0.5554, 0.528, 0.5649, 0.5458, 0.606, 0.5426, 0.6068, 0.5406, 0.6025, 0.5387, 0.5982, 0.5396, 0.6003, 0.5372, 0.6056, 0.5329, 0.6065, 0.5291, 0.5607, 0.5355, 0.5685, 0.5382, 0.5745, 0.528, 0.5649, 0.5086, 0.6305, 0.5058, 0.6213, 0.5088, 0.625, 0.5119, 0.6288, 0.527, 0.6403, 0.5336, 0.6412, 0.5401, 0.6421, 0.5381, 0.6453, 0.5361, 0.6485, 0.5086, 0.6305, 0.5119, 0.6288, 0.5194, 0.6345, 0.527, 0.6403, 0.5137, 0.5762, 0.5221, 0.5725, 0.5235, 0.5782, 0.519, 0.578, 0.5137, 0.5762, 0.5085, 0.5687, 0.5207, 0.5668, 0.5085, 0.5687, 0.5145, 0.5618, 0.5179, 0.5554, 0.5207, 0.5668, 0.5132, 0.5919, 0.5094, 0.5838, 0.519, 0.578, 0.5235, 0.5782, 0.5189, 0.5848, 0.4998, 0.6018, 0.5002, 0.5881, 0.5094, 0.5838, 0.5132, 0.5919, 0.5058, 0.5959, 0.5002, 0.5881, 0.5005, 0.5745, 0.5083, 0.5774, 0.5094, 0.5838, 0.5056, 0.5708, 0.5088, 0.5626, 0.5145, 0.5618, 0.5085, 0.5687, 0.5005, 0.5745, 0.5055, 0.5595, 0.5088, 0.5626, 0.5056, 0.5708, 0.5055, 0.5595, 0.5124, 0.5472, 0.5143, 0.5499, 0.5088, 0.5626, 0.5386, 0.6366, 0.5336, 0.6412, 0.527, 0.6403, 0.5386, 0.6366, 0.5433, 0.6371, 0.5336, 0.6412, 0.5417, 0.6396, 0.5401, 0.6421, 0.5336, 0.6412, 0.5386, 0.6292, 0.531, 0.6235, 0.5465, 0.6154, 0.5386, 0.6292, 0.5194, 0.6345, 0.531, 0.6235, 0.5194, 0.6345, 0.5119, 0.6288, 0.531, 0.6235, 0.5241, 0.6111, 0.5206, 0.6022, 0.5387, 0.5982, 0.5241, 0.6111, 0.5028, 0.6115, 0.5206, 0.6022, 0.5028, 0.6115, 0.4998, 0.6018, 0.5206, 0.6022, 0.5088, 0.625, 0.5271, 0.6149, 0.5119, 0.6288, 0.5088, 0.625, 0.5241, 0.6111, 0.5271, 0.6149, 0.5241, 0.6111, 0.5387, 0.5982, 0.5329, 0.6065, 0.5271, 0.6149, 0.5271, 0.6149, 0.531, 0.6235, 0.5119, 0.6288, 0.5271, 0.6149, 0.5348, 0.6108, 0.5426, 0.6068, 0.531, 0.6235, 0.5445, 0.6111, 0.5465, 0.6154, 0.531, 0.6235, 0.5189, 0.5848, 0.5198, 0.5943, 0.5058, 0.5959, 0.5132, 0.5919, 0.5235, 0.5782, 0.5311, 0.5882, 0.5198, 0.5943, 0.5189, 0.5848, 0.5349, 0.5932, 0.5387, 0.5982, 0.5206, 0.6022, 0.5198, 0.5943, 0.5386, 0.6292, 0.5386, 0.6366, 0.527, 0.6403, 0.5386, 0.6292, 0.5465, 0.6237, 0.5386, 0.6366, 0.5562, 0.5364, 0.5304, 0.5311, 0.5334, 0.5118, 0.5562, 0.5364, 0.5531, 0.5557, 0.5304, 0.5311, 0.5531, 0.5557, 0.5274, 0.5505, 0.5304, 0.5311, 0.5304, 0.5311, 0.5284, 0.5198, 0.5334, 0.5118, 0.5304, 0.5311, 0.5254, 0.5391, 0.5284, 0.5198, 0.5244, 0.5335, 0.5234, 0.5278, 0.5284, 0.5198, 0.5673, 0.5824, 0.5711, 0.605, 0.5556, 0.6038, 0.5614, 0.5931, 0.5673, 0.5824, 0.5827, 0.5836, 0.5711, 0.605, 0.5827, 0.5836, 0.5865, 0.6062, 0.5711, 0.605, 0.5744, 0.6143, 0.5711, 0.605, 0.5865, 0.6062, 0.5744, 0.6143, 0.5667, 0.6137, 0.559, 0.6132, 0.5711, 0.605, 0.5573, 0.6085, 0.5556, 0.6038, 0.5711, 0.605, 0.5845, 0.6313, 0.5744, 0.6143, 0.5865, 0.6062, 0.5845, 0.6313, 0.5724, 0.6395, 0.5744, 0.6143, 0.5724, 0.6395, 0.5623, 0.6225, 0.5684, 0.6184, 0.5744, 0.6143, 0.5585, 0.5677, 0.5531, 0.5557, 0.5789, 0.561, 0.5585, 0.5677, 0.5328, 0.5625, 0.5531, 0.5557, 0.5301, 0.5565, 0.5274, 0.5505, 0.5531, 0.5557, 0.5673, 0.5824, 0.5585, 0.5677, 0.5789, 0.561, 0.5673, 0.5824, 0.5571, 0.5858, 0.5469, 0.5891, 0.5585, 0.5677, 0.5425, 0.5818, 0.5382, 0.5745, 0.5585, 0.5677, 0.5724, 0.6395, 0.5615, 0.6277, 0.5623, 0.6225, 0.5724, 0.6395, 0.5708, 0.6498, 0.5607, 0.6328, 0.5708, 0.6498, 0.559, 0.6432, 0.5607, 0.6328, 0.2739, 0.1186, 0.5239, 0.1316, 0.7739, 0.1446, 0.5478, 0.2372, 0.2739, 0.1186, 0.387, 0.0723, 0.5239, 0.1316, 0.5, 0.02599, 1.0, 0.05198, 0.7739, 0.1446, 0.637, 0.08529, 0.5239, 0.1316, 0.637, 0.08529, 0.7739, 0.1446, 0.5239, 0.1316, 0.387, 0.0723, 0.637, 0.08529, 0.387, 0.0723, 0.5, 0.02599, 0.637, 0.08529, 0.5227, 0.5529, 0.5291, 0.5607, 0.528, 0.5649, 0.5179, 0.5554, 0.5274, 0.5505, 0.5301, 0.5565, 0.5291, 0.5607, 0.5227, 0.5529, 0.5329, 0.6065, 0.5372, 0.6056, 0.5348, 0.6108, 0.5271, 0.6149, 0.519, 0.5475, 0.5217, 0.5405, 0.5264, 0.5448, 0.5274, 0.5505, 0.5106, 0.5445, 0.517, 0.5361, 0.5217, 0.5405, 0.519, 0.5475, 0.517, 0.5361, 0.5234, 0.5278, 0.5244, 0.5335, 0.5217, 0.5405, 0.5471, 0.601, 0.5458, 0.606, 0.5396, 0.6003, 0.5387, 0.5982, 0.5556, 0.6038, 0.5511, 0.6096, 0.5458, 0.606, 0.5471, 0.601, 0.5511, 0.6096, 0.5465, 0.6154, 0.5445, 0.6111, 0.5458, 0.606, 0.5308, 0.5763, 0.5251, 0.5687, 0.528, 0.5649, 0.5382, 0.5745, 0.5235, 0.5782, 0.5221, 0.5725, 0.5251, 0.5687, 0.5308, 0.5763, 0.5088, 0.5626, 0.5179, 0.5554, 0.5145, 0.5618, 0.5384, 0.5863, 0.5329, 0.5847, 0.5308, 0.5763, 0.5382, 0.5745, 0.5387, 0.5982, 0.5349, 0.5932, 0.5329, 0.5847, 0.5384, 0.5863, 0.5384, 0.5863, 0.5448, 0.5914, 0.5471, 0.601, 0.5387, 0.5982, 0.5382, 0.5745, 0.5425, 0.5818, 0.5448, 0.5914, 0.5384, 0.5863, 0.5469, 0.5891, 0.5513, 0.5965, 0.5448, 0.5914, 0.5465, 0.6154, 0.5544, 0.6189, 0.5505, 0.6234, 0.5465, 0.6195, 0.5544, 0.6189, 0.5623, 0.6225, 0.5544, 0.6273, 0.5505, 0.6234, 0.5511, 0.6096, 0.5559, 0.6137, 0.5544, 0.6189, 0.5465, 0.6154, 0.5556, 0.6038, 0.5573, 0.6085, 0.5559, 0.6137, 0.5511, 0.6096, 0.559, 0.6132, 0.5607, 0.6178, 0.5559, 0.6137, 0.5482, 0.649, 0.5381, 0.6453, 0.5401, 0.6421, 0.5482, 0.649, 0.5462, 0.6522, 0.5381, 0.6453, 0.5462, 0.6522, 0.5361, 0.6485, 0.5381, 0.6453, 0.5465, 0.632, 0.5527, 0.6376, 0.5472, 0.6386, 0.5449, 0.6346, 0.5527, 0.6376, 0.559, 0.6432, 0.5496, 0.6427, 0.5472, 0.6386, 0.5496, 0.6427, 0.5482, 0.649, 0.5401, 0.6421, 0.5496, 0.6427, 0.5576, 0.6495, 0.5482, 0.649, 0.5576, 0.6495, 0.5563, 0.6558, 0.5482, 0.649, 0.5544, 0.6273, 0.5571, 0.6326, 0.5527, 0.6376, 0.5465, 0.632, 0.5623, 0.6225, 0.5615, 0.6277, 0.5571, 0.6326, 0.5544, 0.6273, 0.5227, 0.5529, 0.5175, 0.5501, 0.519, 0.5475, 0.5274, 0.5505, 0.5161, 0.5527, 0.5175, 0.5501, 0.5227, 0.5529, 0.5143, 0.5499, 0.5124, 0.5472, 0.5175, 0.5501, 0.5684, 0.6184, 0.5641, 0.6169, 0.5667, 0.6137, 0.5744, 0.6143, 0.5615, 0.6202, 0.5641, 0.6169, 0.5684, 0.6184, 0.5615, 0.6202, 0.5598, 0.6155, 0.5641, 0.6169, 0.5614, 0.5931, 0.5553, 0.593, 0.5571, 0.5858, 0.5673, 0.5824, 0.5556, 0.6038, 0.5534, 0.6001, 0.5553, 0.593, 0.5614, 0.5931])
me_plane.materials.append(mat_surface_grass)
me_plane.materials.append(mat_surface_road)
me_plane.materials.append(mat_surface_sand)
me_plane.materials.append(mat_surface_ob)
me_plane.materials.append(mat_surface_sand_drive)
me_plane.update()

# ---- objects
ob_track = bpy.data.objects.new('Track', me_plane)
ob_sun = bpy.data.objects.new('Sun', light_sun)
ob_area = bpy.data.objects.new('Area', light_area)

# ---- transforms, parenting, visibility, modifiers, constraints
ob_track.location = (0.0, 0.0, 0.0)
ob_sun.location = (54.72, 47.46, 7.437)
ob_sun.scale = (4.284, 4.284, 4.284)
ob_area.location = (54.72, 47.46, 7.437)

# ---- collection membership
col_collection.objects.link(ob_track)
col_collection.objects.link(ob_sun)
col_collection.objects.link(ob_area)

# ---- scene / render settings (as saved in the file)
scene.frame_start = 1; scene.frame_end = 250; scene.frame_set(0)
scene.render.engine = 'CYCLES'
scene.render.bake_bias = 0.0
scene.render.bake_samples = 0
scene.cycles.sampling_pattern = 'TABULATED_SOBOL'
scene.cycles.bake_type = 'DIFFUSE'
bpy.context.view_layer.update()

# ---- added for rendering (the .blend has no active camera): camera
cam_auto = bpy.data.cameras.new('AutoCamera')
cam_auto.lens = 50.0
cam_auto.sensor_width = 36.0
cam_auto.clip_end = 2190.12
ob_auto_camera = bpy.data.objects.new('AutoCamera', cam_auto)
scene.collection.objects.link(ob_auto_camera)
ob_auto_camera.location = (121.867, -152.297, 90.9303)
ob_auto_camera.rotation_euler = (1.09748, -7.21219e-08, 0.694738)
scene.camera = ob_auto_camera
bpy.context.view_layer.update()
